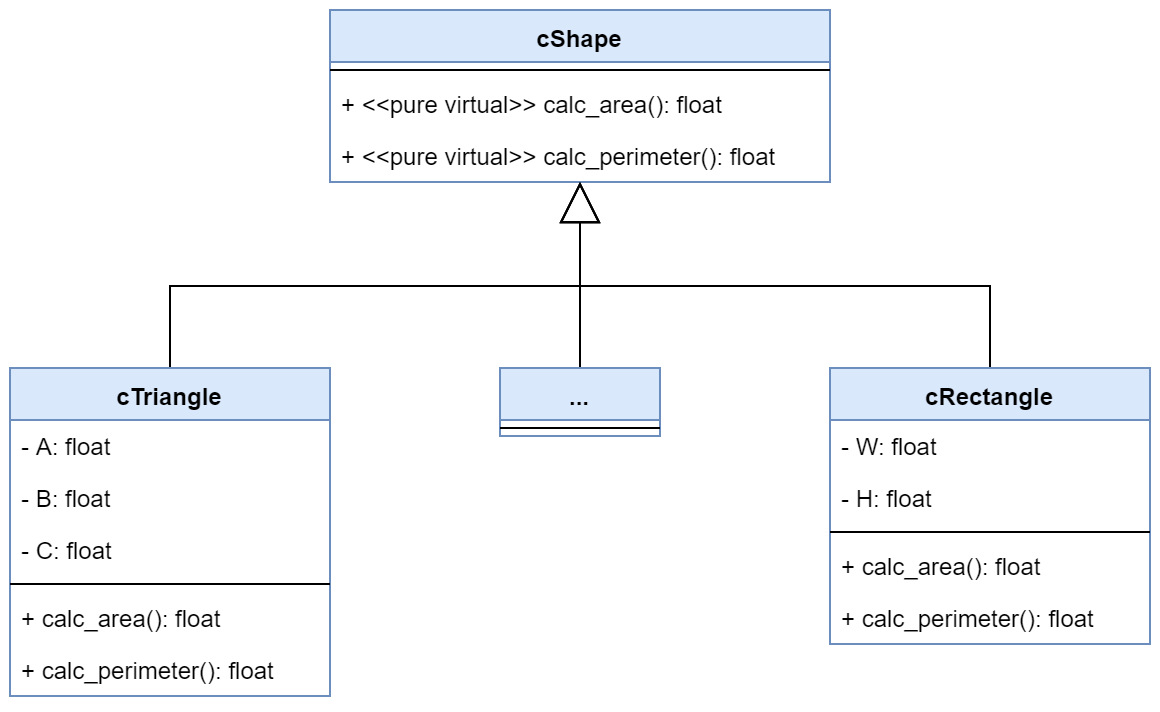

The diagram above was exported from draw.io. Its source (the exported page's mxGraphModel, read from the mxfile embedded in the PNG):
<mxGraphModel dx="868" dy="490" grid="1" gridSize="10" guides="1" tooltips="1" connect="1" arrows="1" fold="1" page="1" pageScale="1" pageWidth="1100" pageHeight="850" math="0" shadow="0">
  <root>
    <mxCell id="0" />
    <mxCell id="1" parent="0" />
    <mxCell id="s0boPrjghoEpzkitF8_b-1" value="cShape" style="swimlane;fontStyle=1;align=center;verticalAlign=top;childLayout=stackLayout;horizontal=1;startSize=26;horizontalStack=0;resizeParent=1;resizeParentMax=0;resizeLast=0;collapsible=1;marginBottom=0;fillColor=#dae8fc;strokeColor=#6c8ebf;" parent="1" vertex="1">
      <mxGeometry x="270" y="20" width="250" height="86" as="geometry" />
    </mxCell>
    <mxCell id="s0boPrjghoEpzkitF8_b-3" value="" style="line;strokeWidth=1;fillColor=none;align=left;verticalAlign=middle;spacingTop=-1;spacingLeft=3;spacingRight=3;rotatable=0;labelPosition=right;points=[];portConstraint=eastwest;" parent="s0boPrjghoEpzkitF8_b-1" vertex="1">
      <mxGeometry y="26" width="250" height="8" as="geometry" />
    </mxCell>
    <mxCell id="s0boPrjghoEpzkitF8_b-4" value="+ &lt;&lt;pure virtual&gt;&gt; calc_area(): float" style="text;strokeColor=none;fillColor=none;align=left;verticalAlign=top;spacingLeft=4;spacingRight=4;overflow=hidden;rotatable=0;points=[[0,0.5],[1,0.5]];portConstraint=eastwest;" parent="s0boPrjghoEpzkitF8_b-1" vertex="1">
      <mxGeometry y="34" width="250" height="26" as="geometry" />
    </mxCell>
    <mxCell id="s0boPrjghoEpzkitF8_b-2" value="+ &lt;&lt;pure virtual&gt;&gt; calc_perimeter(): float" style="text;strokeColor=none;fillColor=none;align=left;verticalAlign=top;spacingLeft=4;spacingRight=4;overflow=hidden;rotatable=0;points=[[0,0.5],[1,0.5]];portConstraint=eastwest;" parent="s0boPrjghoEpzkitF8_b-1" vertex="1">
      <mxGeometry y="60" width="250" height="26" as="geometry" />
    </mxCell>
    <mxCell id="s0boPrjghoEpzkitF8_b-19" style="edgeStyle=orthogonalEdgeStyle;rounded=0;orthogonalLoop=1;jettySize=auto;html=1;endSize=18;endArrow=block;endFill=0;" parent="1" source="s0boPrjghoEpzkitF8_b-5" target="s0boPrjghoEpzkitF8_b-1" edge="1">
      <mxGeometry relative="1" as="geometry" />
    </mxCell>
    <mxCell id="s0boPrjghoEpzkitF8_b-5" value="cTriangle" style="swimlane;fontStyle=1;align=center;verticalAlign=top;childLayout=stackLayout;horizontal=1;startSize=26;horizontalStack=0;resizeParent=1;resizeParentMax=0;resizeLast=0;collapsible=1;marginBottom=0;fillColor=#dae8fc;strokeColor=#6c8ebf;" parent="1" vertex="1">
      <mxGeometry x="110" y="199" width="160" height="164" as="geometry" />
    </mxCell>
    <mxCell id="s0boPrjghoEpzkitF8_b-6" value="- A: float" style="text;strokeColor=none;fillColor=none;align=left;verticalAlign=top;spacingLeft=4;spacingRight=4;overflow=hidden;rotatable=0;points=[[0,0.5],[1,0.5]];portConstraint=eastwest;" parent="s0boPrjghoEpzkitF8_b-5" vertex="1">
      <mxGeometry y="26" width="160" height="26" as="geometry" />
    </mxCell>
    <mxCell id="s0boPrjghoEpzkitF8_b-8" value="- B: float" style="text;strokeColor=none;fillColor=none;align=left;verticalAlign=top;spacingLeft=4;spacingRight=4;overflow=hidden;rotatable=0;points=[[0,0.5],[1,0.5]];portConstraint=eastwest;" parent="s0boPrjghoEpzkitF8_b-5" vertex="1">
      <mxGeometry y="52" width="160" height="26" as="geometry" />
    </mxCell>
    <mxCell id="s0boPrjghoEpzkitF8_b-9" value="- C: float" style="text;strokeColor=none;fillColor=none;align=left;verticalAlign=top;spacingLeft=4;spacingRight=4;overflow=hidden;rotatable=0;points=[[0,0.5],[1,0.5]];portConstraint=eastwest;" parent="s0boPrjghoEpzkitF8_b-5" vertex="1">
      <mxGeometry y="78" width="160" height="26" as="geometry" />
    </mxCell>
    <mxCell id="s0boPrjghoEpzkitF8_b-7" value="" style="line;strokeWidth=1;fillColor=none;align=left;verticalAlign=middle;spacingTop=-1;spacingLeft=3;spacingRight=3;rotatable=0;labelPosition=right;points=[];portConstraint=eastwest;" parent="s0boPrjghoEpzkitF8_b-5" vertex="1">
      <mxGeometry y="104" width="160" height="8" as="geometry" />
    </mxCell>
    <mxCell id="s0boPrjghoEpzkitF8_b-11" value="+ calc_area(): float" style="text;strokeColor=none;fillColor=none;align=left;verticalAlign=top;spacingLeft=4;spacingRight=4;overflow=hidden;rotatable=0;points=[[0,0.5],[1,0.5]];portConstraint=eastwest;" parent="s0boPrjghoEpzkitF8_b-5" vertex="1">
      <mxGeometry y="112" width="160" height="26" as="geometry" />
    </mxCell>
    <mxCell id="s0boPrjghoEpzkitF8_b-10" value="+ calc_perimeter(): float" style="text;strokeColor=none;fillColor=none;align=left;verticalAlign=top;spacingLeft=4;spacingRight=4;overflow=hidden;rotatable=0;points=[[0,0.5],[1,0.5]];portConstraint=eastwest;" parent="s0boPrjghoEpzkitF8_b-5" vertex="1">
      <mxGeometry y="138" width="160" height="26" as="geometry" />
    </mxCell>
    <mxCell id="s0boPrjghoEpzkitF8_b-21" style="edgeStyle=orthogonalEdgeStyle;rounded=0;orthogonalLoop=1;jettySize=auto;html=1;endSize=18;endArrow=block;endFill=0;" parent="1" source="s0boPrjghoEpzkitF8_b-12" target="s0boPrjghoEpzkitF8_b-1" edge="1">
      <mxGeometry relative="1" as="geometry" />
    </mxCell>
    <mxCell id="s0boPrjghoEpzkitF8_b-12" value="cRectangle" style="swimlane;fontStyle=1;align=center;verticalAlign=top;childLayout=stackLayout;horizontal=1;startSize=26;horizontalStack=0;resizeParent=1;resizeParentMax=0;resizeLast=0;collapsible=1;marginBottom=0;fillColor=#dae8fc;strokeColor=#6c8ebf;" parent="1" vertex="1">
      <mxGeometry x="520" y="199" width="160" height="138" as="geometry" />
    </mxCell>
    <mxCell id="s0boPrjghoEpzkitF8_b-13" value="- W: float" style="text;strokeColor=none;fillColor=none;align=left;verticalAlign=top;spacingLeft=4;spacingRight=4;overflow=hidden;rotatable=0;points=[[0,0.5],[1,0.5]];portConstraint=eastwest;" parent="s0boPrjghoEpzkitF8_b-12" vertex="1">
      <mxGeometry y="26" width="160" height="26" as="geometry" />
    </mxCell>
    <mxCell id="s0boPrjghoEpzkitF8_b-15" value="- H: float" style="text;strokeColor=none;fillColor=none;align=left;verticalAlign=top;spacingLeft=4;spacingRight=4;overflow=hidden;rotatable=0;points=[[0,0.5],[1,0.5]];portConstraint=eastwest;" parent="s0boPrjghoEpzkitF8_b-12" vertex="1">
      <mxGeometry y="52" width="160" height="26" as="geometry" />
    </mxCell>
    <mxCell id="s0boPrjghoEpzkitF8_b-14" value="" style="line;strokeWidth=1;fillColor=none;align=left;verticalAlign=middle;spacingTop=-1;spacingLeft=3;spacingRight=3;rotatable=0;labelPosition=right;points=[];portConstraint=eastwest;" parent="s0boPrjghoEpzkitF8_b-12" vertex="1">
      <mxGeometry y="78" width="160" height="8" as="geometry" />
    </mxCell>
    <mxCell id="s0boPrjghoEpzkitF8_b-17" value="+ calc_area(): float" style="text;strokeColor=none;fillColor=none;align=left;verticalAlign=top;spacingLeft=4;spacingRight=4;overflow=hidden;rotatable=0;points=[[0,0.5],[1,0.5]];portConstraint=eastwest;" parent="s0boPrjghoEpzkitF8_b-12" vertex="1">
      <mxGeometry y="86" width="160" height="26" as="geometry" />
    </mxCell>
    <mxCell id="s0boPrjghoEpzkitF8_b-16" value="+ calc_perimeter(): float" style="text;strokeColor=none;fillColor=none;align=left;verticalAlign=top;spacingLeft=4;spacingRight=4;overflow=hidden;rotatable=0;points=[[0,0.5],[1,0.5]];portConstraint=eastwest;" parent="s0boPrjghoEpzkitF8_b-12" vertex="1">
      <mxGeometry y="112" width="160" height="26" as="geometry" />
    </mxCell>
    <mxCell id="r0sq9Jw85oFykSNYBw6u-5" style="edgeStyle=orthogonalEdgeStyle;rounded=0;orthogonalLoop=1;jettySize=auto;html=1;endArrow=block;endFill=0;endSize=18;" parent="1" source="r0sq9Jw85oFykSNYBw6u-1" target="s0boPrjghoEpzkitF8_b-1" edge="1">
      <mxGeometry relative="1" as="geometry" />
    </mxCell>
    <mxCell id="r0sq9Jw85oFykSNYBw6u-1" value="..." style="swimlane;fontStyle=1;align=center;verticalAlign=top;childLayout=stackLayout;horizontal=1;startSize=26;horizontalStack=0;resizeParent=1;resizeParentMax=0;resizeLast=0;collapsible=1;marginBottom=0;fillColor=#dae8fc;strokeColor=#6c8ebf;" parent="1" vertex="1">
      <mxGeometry x="355" y="199" width="80" height="34" as="geometry" />
    </mxCell>
    <mxCell id="r0sq9Jw85oFykSNYBw6u-3" value="" style="line;strokeWidth=1;fillColor=none;align=left;verticalAlign=middle;spacingTop=-1;spacingLeft=3;spacingRight=3;rotatable=0;labelPosition=right;points=[];portConstraint=eastwest;" parent="r0sq9Jw85oFykSNYBw6u-1" vertex="1">
      <mxGeometry y="26" width="80" height="8" as="geometry" />
    </mxCell>
  </root>
</mxGraphModel>